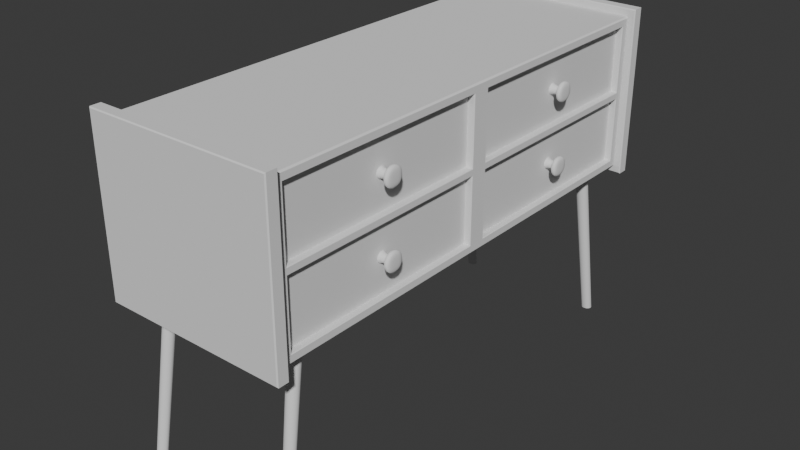 # Source: Room_NightTable_Type_001.blend  (saved by Blender 5.0.118; exported with 4.5.12 LTS)
import bpy
from mathutils import Matrix  # noqa: F401  (used for matrix-valued properties, if any)

bpy.ops.wm.read_factory_settings(use_empty=True)
scene = bpy.context.scene
scene.name = 'Scene'

# ---- collections
col_sm_room_nighttable_type_001 = bpy.data.collections.new('SM_Room_NightTable_Type_001'); scene.collection.children.link(col_sm_room_nighttable_type_001)

# ---- world
world_world = bpy.data.worlds.new('World'); scene.world = world_world
world_world.use_nodes = True; world_world.node_tree.nodes.clear()
_N = world_world.node_tree.nodes; _L = world_world.node_tree.links
n0 = _N.new('ShaderNodeOutputWorld'); n0.name = 'World Output'; n0.location = (200, 100)
n1 = _N.new('ShaderNodeBackground'); n1.name = 'Background'; n1.location = (-200, 100)
n1.inputs[0].default_value = (0.05088, 0.05088, 0.05088, 1.0)
_L.new(n1.outputs[0], n0.inputs[0])
n0.is_active_output = True
world_world.color = (0.05088, 0.05088, 0.05088)
world_world.sun_shadow_jitter_overblur = 0.0

# ---- meshes
me_cube_003 = bpy.data.meshes.new('Cube.003')
me_cube_003.from_pydata([(25.27, 1.636, 42.91), (25.27, 38.63, 42.91), (25.27, 1.636, 54.06), (25.27, 38.63, 54.06), (25.27, 38.63, 30.51), (25.27, 1.636, 30.51), (-3.326, 0.0, 42.91), (-3.326, 0.0, 41.66), (26.37, 0.0, 41.66), (26.37, 0.0, 42.91), (25.27, 1.636, 41.66), (25.27, 38.63, 41.66), (-4.289, 40.27, 27.96), (-4.459, 40.44, 27.79), (-4.289, 40.27, 56.61), (-4.459, 40.44, 56.78), (-4.289, 42.36, 27.96), (-4.459, 42.19, 27.79), (-4.289, 42.36, 56.61), (-4.459, 42.19, 56.78), (27.33, 40.27, 27.96), (27.5, 40.44, 27.79), (27.33, 40.27, 56.61), (27.5, 40.44, 56.78), (27.33, 42.36, 27.96), (27.5, 42.19, 27.79), (27.5, 42.19, 56.78), (27.33, 42.36, 56.61), (-3.326, 40.03, 29.31), (-3.089, 40.26, 29.07), (-3.326, 40.03, 55.26), (-3.089, 40.26, 55.5), (-3.326, 0.0, 29.31), (-3.089, 0.0, 29.07), (-3.089, 0.0, 55.5), (-3.326, 0.0, 55.26), (26.13, 0.0, 29.07), (26.37, 0.0, 29.31), (26.13, 0.0, 55.5), (26.37, 0.0, 55.26), (26.37, 40.02, 55.28), (26.13, 40.26, 55.5), (26.13, 40.26, 29.07), (26.37, 40.02, 29.29), (-3.089, 40.26, 41.66), (-3.326, 40.03, 41.66), (-3.326, 40.03, 42.91), (-3.089, 40.26, 42.91), (26.37, 40.02, 41.66), (26.13, 40.26, 41.66), (26.13, 40.26, 42.91), (26.37, 40.02, 42.91), (26.23, 38.63, 54.06), (26.37, 38.76, 54.18), (26.37, 1.477, 54.18), (26.23, 1.636, 54.06), (26.23, 1.636, 42.91), (26.37, 1.477, 42.77), (26.37, 38.76, 42.77), (26.23, 38.63, 42.91), (26.37, 38.74, 30.41), (26.25, 38.63, 30.51), (26.25, 1.636, 30.51), (26.37, 1.506, 30.41), (26.37, 1.507, 41.77), (26.25, 1.636, 41.66), (26.25, 38.63, 41.66), (26.37, 38.74, 41.77)], [], [(1, 3, 2, 0), (4, 11, 10, 5), (12, 14, 15, 13), (18, 16, 17, 19), (25, 17, 16, 24), (19, 26, 27, 18), (26, 25, 24, 27), (22, 20, 21, 23), (13, 21, 20, 12), (23, 15, 14, 22), (17, 25, 21, 13), (13, 15, 19, 17), (20, 22, 14, 12), (26, 19, 15, 23), (16, 18, 27, 24), (25, 26, 23, 21), (34, 31, 30, 35), (36, 42, 43, 37), (29, 33, 32, 28), (41, 38, 39, 40), (49, 50, 51, 48), (45, 46, 47, 44), (44, 29, 28, 45), (46, 30, 31, 47), (40, 51, 50, 41), (48, 43, 42, 49), (29, 44, 49, 42), (29, 42, 36, 33), (32, 7, 45, 28), (6, 35, 30, 46), (41, 31, 34, 38), (47, 31, 41, 50), (6, 46, 45, 7), (47, 50, 49, 44), (53, 54, 55, 52), (59, 56, 57, 58), (52, 59, 58, 53), (56, 55, 54, 57), (52, 55, 2, 3), (53, 58, 51, 40), (54, 53, 40, 39), (59, 52, 3, 1), (57, 54, 39, 9), (55, 56, 0, 2), (56, 59, 1, 0), (63, 60, 61, 62), (65, 66, 67, 64), (66, 61, 60, 67), (64, 63, 62, 65), (61, 66, 11, 4), (67, 60, 43, 48), (62, 61, 4, 5), (60, 63, 37, 43), (65, 62, 5, 10), (63, 64, 8, 37), (57, 9, 8, 64), (66, 65, 10, 11), (58, 57, 64, 67), (67, 48, 51, 58)])
_uv = me_cube_003.uv_layers.new(name='UVMap')
_uv.uv.foreach_set('vector', [0.5061, 0.504, 0.6135, 0.504, 0.6135, 0.621, 0.5061, 0.621, 0.3865, 0.504, 0.4939, 0.504, 0.4939, 0.621, 0.3865, 0.621, 0.3765, 0.9987, 0.6235, 0.9987, 0.625, 1.0, 0.375, 1.0, 0.6235, 0.2513, 0.3765, 0.2513, 0.375, 0.2365, 0.625, 0.2365, 0.375, 0.5152, 0.375, 0.2365, 0.3765, 0.2513, 0.3765, 0.4987, 0.625, 0.2365, 0.625, 0.5152, 0.6235, 0.4987, 0.6235, 0.2513, 0.625, 0.5152, 0.375, 0.5152, 0.3765, 0.4987, 0.6235, 0.4987, 0.6235, 0.7513, 0.3765, 0.7513, 0.375, 0.7348, 0.625, 0.7348, 0.375, 1.0, 0.375, 0.7348, 0.3765, 0.7513, 0.3765, 0.9987, 0.625, 0.7348, 0.625, 1.0, 0.6235, 0.9987, 0.6235, 0.7513, 0.125, 0.5202, 0.375, 0.5152, 0.375, 0.7348, 0.125, 0.7298, 0.375, 0.02021, 0.625, 0.02021, 0.625, 0.2365, 0.375, 0.2365, 0.3765, 0.7513, 0.6235, 0.7513, 0.6235, 0.9987, 0.3765, 0.9987, 0.625, 0.5152, 0.875, 0.5202, 0.875, 0.7298, 0.625, 0.7348, 0.3765, 0.2513, 0.6235, 0.2513, 0.6235, 0.4987, 0.3765, 0.4987, 0.375, 0.5152, 0.625, 0.5152, 0.625, 0.7348, 0.375, 0.7348, 0.625, 0.125, 0.625, 0.2513, 0.6228, 0.2493, 0.6228, 0.125, 0.373, 0.625, 0.374, 0.499, 0.3768, 0.5006, 0.3761, 0.625, 0.127, 0.5, 0.127, 0.625, 0.125, 0.625, 0.125, 0.5007, 0.626, 0.499, 0.6263, 0.625, 0.6228, 0.625, 0.6232, 0.5006, 0.4941, 0.498, 0.5059, 0.498, 0.506, 0.5006, 0.494, 0.5006, 0.4941, 0.2493, 0.5059, 0.2493, 0.5059, 0.252, 0.4941, 0.252, 0.4941, 0.252, 0.375, 0.252, 0.3772, 0.2493, 0.4941, 0.2493, 0.5059, 0.2493, 0.6228, 0.2493, 0.625, 0.2513, 0.5059, 0.252, 0.6232, 0.5006, 0.506, 0.5006, 0.5059, 0.498, 0.626, 0.499, 0.494, 0.5006, 0.3768, 0.5006, 0.374, 0.499, 0.4941, 0.498, 0.375, 0.252, 0.4941, 0.252, 0.4941, 0.498, 0.374, 0.499, 0.127, 0.5, 0.374, 0.499, 0.373, 0.625, 0.127, 0.625, 0.3772, 0.125, 0.4941, 0.125, 0.4941, 0.2493, 0.3772, 0.2493, 0.5059, 0.125, 0.6228, 0.125, 0.6228, 0.2493, 0.5059, 0.2493, 0.626, 0.499, 0.873, 0.5, 0.873, 0.625, 0.6263, 0.625, 0.5059, 0.252, 0.625, 0.2513, 0.626, 0.499, 0.5059, 0.498, 0.5059, 0.125, 0.5059, 0.2493, 0.4941, 0.2493, 0.4941, 0.125, 0.5059, 0.252, 0.5059, 0.498, 0.4941, 0.498, 0.4941, 0.252, 0.6144, 0.5037, 0.6144, 0.6214, 0.6135, 0.621, 0.6135, 0.504, 0.5061, 0.504, 0.5061, 0.621, 0.5047, 0.6214, 0.5047, 0.5036, 0.6135, 0.504, 0.5061, 0.504, 0.5047, 0.5036, 0.6144, 0.5037, 0.5061, 0.621, 0.6135, 0.621, 0.6144, 0.6214, 0.5047, 0.6214, 0.6135, 0.504, 0.6135, 0.621, 0.6135, 0.621, 0.6135, 0.504, 0.6144, 0.5037, 0.5047, 0.5036, 0.506, 0.5006, 0.6232, 0.5006, 0.6144, 0.6214, 0.6144, 0.5037, 0.6232, 0.5006, 0.6228, 0.625, 0.5061, 0.504, 0.6135, 0.504, 0.6135, 0.504, 0.5061, 0.504, 0.5047, 0.6214, 0.6144, 0.6214, 0.6228, 0.625, 0.5059, 0.625, 0.6135, 0.621, 0.5061, 0.621, 0.5061, 0.621, 0.6135, 0.621, 0.5061, 0.621, 0.5061, 0.504, 0.5061, 0.504, 0.5061, 0.621, 0.3857, 0.6213, 0.3857, 0.5037, 0.3865, 0.504, 0.3865, 0.621, 0.4939, 0.621, 0.4939, 0.504, 0.495, 0.5037, 0.495, 0.6214, 0.4939, 0.504, 0.3865, 0.504, 0.3857, 0.5037, 0.495, 0.5037, 0.495, 0.6214, 0.3857, 0.6213, 0.3865, 0.621, 0.4939, 0.621, 0.3865, 0.504, 0.4939, 0.504, 0.4939, 0.504, 0.3865, 0.504, 0.495, 0.5037, 0.3857, 0.5037, 0.3768, 0.5006, 0.494, 0.5006, 0.3865, 0.621, 0.3865, 0.504, 0.3865, 0.504, 0.3865, 0.621, 0.3857, 0.5037, 0.3857, 0.6213, 0.3761, 0.625, 0.3768, 0.5006, 0.4939, 0.621, 0.3865, 0.621, 0.3865, 0.621, 0.4939, 0.621, 0.3857, 0.6213, 0.495, 0.6214, 0.4941, 0.625, 0.3761, 0.625, 0.5047, 0.6214, 0.5059, 0.625, 0.4941, 0.625, 0.495, 0.6214, 0.4939, 0.504, 0.4939, 0.621, 0.4939, 0.621, 0.4939, 0.504, 0.5047, 0.5036, 0.5047, 0.6214, 0.495, 0.6214, 0.495, 0.5037, 0.495, 0.5037, 0.494, 0.5006, 0.506, 0.5006, 0.5047, 0.5036])
me_cube_003.update()
me_cube_005 = bpy.data.meshes.new('Cube.005')
me_cube_005.from_pydata([(13.18, 40.17, 0.1851), (12.22, 36.04, 29.03), (13.8, 39.91, 0.1851), (13.06, 35.69, 29.03), (14.06, 39.29, 0.1851), (13.4, 34.86, 29.03), (13.8, 38.67, 0.1851), (13.06, 34.03, 29.03), (13.18, 38.41, 0.1851), (12.22, 33.68, 29.03), (12.4, 38.54, 0.1851), (11.39, 34.03, 29.03), (12.11, 39.26, 0.1851), (11.04, 34.86, 29.03), (12.56, 39.91, 0.1851), (11.39, 35.69, 29.03)], [], [(0, 1, 3, 2), (2, 3, 5, 4), (4, 5, 7, 6), (6, 7, 9, 8), (8, 9, 11, 10), (10, 11, 13, 12), (3, 1, 15, 13, 11, 9, 7, 5), (12, 13, 15, 14), (14, 15, 1, 0), (0, 2, 4, 6, 8, 10, 12, 14)])
_k = {(0, 2): 1.0, (1, 3): 1.0, (2, 4): 1.0, (3, 5): 1.0, (4, 6): 1.0, (5, 7): 1.0, (6, 8): 1.0, (7, 9): 1.0, (8, 10): 1.0, (9, 11): 1.0, (10, 12): 1.0, (11, 13): 1.0, (12, 14): 1.0, (13, 15): 1.0, (0, 14): 1.0, (1, 15): 1.0}
me_cube_005.attributes.new('crease_edge', 'FLOAT', 'EDGE').data.foreach_set('value', [_k.get((min(e.vertices), max(e.vertices)), 0.0) for e in me_cube_005.edges])
_uv = me_cube_005.uv_layers.new(name='UVMap')
_uv.uv.foreach_set('vector', [1.0, 0.5, 1.0, 1.0, 0.875, 1.0, 0.875, 0.5, 0.875, 0.5, 0.875, 1.0, 0.75, 1.0, 0.75, 0.5, 0.75, 0.5, 0.75, 1.0, 0.625, 1.0, 0.625, 0.5, 0.625, 0.5, 0.625, 1.0, 0.5, 1.0, 0.5, 0.5, 0.5, 0.5, 0.5, 1.0, 0.375, 1.0, 0.375, 0.5, 0.375, 0.5, 0.375, 1.0, 0.25, 1.0, 0.25, 0.5, 0.4197, 0.4197, 0.25, 0.49, 0.08029, 0.4197, 0.01, 0.25, 0.08029, 0.08029, 0.25, 0.01, 0.4197, 0.08029, 0.49, 0.25, 0.25, 0.5, 0.25, 1.0, 0.125, 1.0, 0.125, 0.5, 0.125, 0.5, 0.125, 1.0, 0.0, 1.0, 0.0, 0.5, 0.75, 0.49, 0.9197, 0.4197, 0.99, 0.25, 0.9197, 0.08029, 0.75, 0.01, 0.5803, 0.08029, 0.51, 0.25, 0.5803, 0.4197])
me_cube_005.update()
me_roundcube_002 = bpy.data.meshes.new('Roundcube.002')
me_roundcube_002.from_pydata([(1.732, 1.376, -1.376), (0.7365, 1.269, -1.269), (1.732, 1.945, -1.138e-08), (0.7365, 1.795, -5.924e-09), (0.6989, 0.627, -0.627), (0.6999, 3.584e-09, -0.7679), (0.6999, 0.7679, -3.584e-09), (0.6989, -0.627, -0.627), (0.7365, -1.269, -1.269), (0.6999, -0.7679, -3.584e-09), (0.7365, -1.795, -5.924e-09), (1.732, -1.376, -1.376), (1.732, 1.356e-08, -1.945), (1.732, -1.945, -1.138e-08), (1.732, 1.473e-08, -8.427e-09), (0.7365, 5.924e-09, -1.795), (1.732, 1.376, 1.376), (0.7365, 1.269, 1.269), (0.6989, 0.627, 0.627), (1.732, 1.356e-08, 1.945), (0.7365, 5.924e-09, 1.795), (0.6999, 3.584e-09, 0.7679), (1.732, -1.376, 1.376), (0.7365, -1.269, 1.269), (0.6989, -0.627, 0.627), (-0.7862, 0.7479, -0.7479), (-0.7862, 1.058, -4.936e-09), (-0.7862, 0.7479, 0.7479), (-0.7862, 4.936e-09, -1.058), (-0.7862, -0.7479, -0.7479), (-0.7862, -1.058, -4.936e-09), (-0.7862, 4.936e-09, 1.058), (-0.7862, -0.7479, 0.7479), (-0.08676, -0.4921, 0.4921), (-0.08642, -5.559e-10, 0.6573), (-0.08676, 0.4921, -0.4921), (-0.08642, -5.559e-10, -0.6573), (-0.08642, 0.6573, -6.691e-09), (-0.08676, 0.4921, 0.4921), (-0.08676, -0.4921, -0.4921), (-0.08642, -0.6573, -6.691e-09)], [], [(0, 1, 3, 2), (1, 4, 6, 3), (2, 3, 17, 16), (3, 6, 18, 17), (34, 38, 27, 31), (38, 37, 26, 27), (33, 34, 31, 32), (35, 36, 28, 25), (7, 8, 10, 9), (8, 11, 13, 10), (9, 10, 23, 24), (10, 13, 22, 23), (11, 12, 14, 13), (12, 0, 2, 14), (13, 14, 19, 22), (14, 2, 16, 19), (11, 8, 15, 12), (8, 7, 5, 15), (12, 15, 1, 0), (15, 5, 4, 1), (16, 17, 20, 19), (17, 18, 21, 20), (19, 20, 23, 22), (20, 21, 24, 23), (36, 39, 29, 28), (40, 33, 32, 30), (39, 40, 30, 29), (37, 35, 25, 26), (6, 4, 35, 37), (7, 9, 40, 39), (9, 24, 33, 40), (5, 7, 39, 36), (4, 5, 36, 35), (24, 21, 34, 33), (18, 6, 37, 38), (21, 18, 38, 34)])
me_roundcube_002.polygons.foreach_set('use_smooth', [True] * 36)
_k = {(4, 6): 1.0, (6, 18): 1.0, (4, 5): 1.0, (5, 7): 1.0, (7, 9): 1.0, (18, 21): 1.0, (9, 24): 1.0, (21, 24): 1.0}
me_roundcube_002.attributes.new('crease_edge', 'FLOAT', 'EDGE').data.foreach_set('value', [_k.get((min(e.vertices), max(e.vertices)), 0.0) for e in me_roundcube_002.edges])
me_roundcube_002.update()
me_roundcube_001 = bpy.data.meshes.new('Roundcube.001')
me_roundcube_001.from_pydata([(1.732, 1.376, -1.376), (0.7365, 1.269, -1.269), (1.732, 1.945, -1.138e-08), (0.7365, 1.795, -5.924e-09), (0.6989, 0.627, -0.627), (0.6999, 3.584e-09, -0.7679), (0.6999, 0.7679, -3.584e-09), (0.6989, -0.627, -0.627), (0.7365, -1.269, -1.269), (0.6999, -0.7679, -3.584e-09), (0.7365, -1.795, -5.924e-09), (1.732, -1.376, -1.376), (1.732, 1.356e-08, -1.945), (1.732, -1.945, -1.138e-08), (1.732, 1.473e-08, -8.427e-09), (0.7365, 5.924e-09, -1.795), (1.732, 1.376, 1.376), (0.7365, 1.269, 1.269), (0.6989, 0.627, 0.627), (1.732, 1.356e-08, 1.945), (0.7365, 5.924e-09, 1.795), (0.6999, 3.584e-09, 0.7679), (1.732, -1.376, 1.376), (0.7365, -1.269, 1.269), (0.6989, -0.627, 0.627), (-0.7862, 0.7479, -0.7479), (-0.7862, 1.058, -4.936e-09), (-0.7862, 0.7479, 0.7479), (-0.7862, 4.936e-09, -1.058), (-0.7862, -0.7479, -0.7479), (-0.7862, -1.058, -4.936e-09), (-0.7862, 4.936e-09, 1.058), (-0.7862, -0.7479, 0.7479), (-0.08676, -0.4921, 0.4921), (-0.08642, -5.559e-10, 0.6573), (-0.08676, 0.4921, -0.4921), (-0.08642, -5.559e-10, -0.6573), (-0.08642, 0.6573, -6.691e-09), (-0.08676, 0.4921, 0.4921), (-0.08676, -0.4921, -0.4921), (-0.08642, -0.6573, -6.691e-09)], [], [(0, 1, 3, 2), (1, 4, 6, 3), (2, 3, 17, 16), (3, 6, 18, 17), (34, 38, 27, 31), (38, 37, 26, 27), (33, 34, 31, 32), (35, 36, 28, 25), (7, 8, 10, 9), (8, 11, 13, 10), (9, 10, 23, 24), (10, 13, 22, 23), (11, 12, 14, 13), (12, 0, 2, 14), (13, 14, 19, 22), (14, 2, 16, 19), (11, 8, 15, 12), (8, 7, 5, 15), (12, 15, 1, 0), (15, 5, 4, 1), (16, 17, 20, 19), (17, 18, 21, 20), (19, 20, 23, 22), (20, 21, 24, 23), (36, 39, 29, 28), (40, 33, 32, 30), (39, 40, 30, 29), (37, 35, 25, 26), (6, 4, 35, 37), (7, 9, 40, 39), (9, 24, 33, 40), (5, 7, 39, 36), (4, 5, 36, 35), (24, 21, 34, 33), (18, 6, 37, 38), (21, 18, 38, 34)])
me_roundcube_001.polygons.foreach_set('use_smooth', [True] * 36)
_k = {(4, 6): 1.0, (6, 18): 1.0, (4, 5): 1.0, (5, 7): 1.0, (7, 9): 1.0, (18, 21): 1.0, (9, 24): 1.0, (21, 24): 1.0}
me_roundcube_001.attributes.new('crease_edge', 'FLOAT', 'EDGE').data.foreach_set('value', [_k.get((min(e.vertices), max(e.vertices)), 0.0) for e in me_roundcube_001.edges])
me_roundcube_001.update()

# ---- objects
ob_cube_004 = bpy.data.objects.new('Cube.004', me_cube_003)
ob_gambe = bpy.data.objects.new('Gambe', me_cube_005)
ob_pomello_001 = bpy.data.objects.new('Pomello.001', me_roundcube_002)
ob_pomello = bpy.data.objects.new('Pomello', me_roundcube_001)

# ---- transforms, parenting, visibility, modifiers, constraints
ob_cube_004.location = (-10.88, 0.0, 0.0)
_m = ob_cube_004.modifiers.new('Mirror', 'MIRROR')
_m.use_axis = (False, True, False)
ob_gambe.location = (0.0, 0.0, 0.0)
_m = ob_gambe.modifiers.new('Mirror', 'MIRROR')
_m.use_axis = (True, True, False)
_m = ob_gambe.modifiers.new('Subdivision', 'SUBSURF')
_m.levels = 2
ob_pomello_001.location = (15.15, 20.13, 36.08)
_m = ob_pomello_001.modifiers.new('Mirror', 'MIRROR')
_m.use_axis = (False, True, False)
_m.mirror_object = ob_cube_004
_m = ob_pomello_001.modifiers.new('Subdivision', 'SUBSURF')
_m.levels = 2
ob_pomello.location = (15.15, 20.13, 48.49)
_m = ob_pomello.modifiers.new('Mirror', 'MIRROR')
_m.use_axis = (False, True, False)
_m.mirror_object = ob_cube_004
_m = ob_pomello.modifiers.new('Subdivision', 'SUBSURF')
_m.levels = 2

# ---- collection membership
col_sm_room_nighttable_type_001.objects.link(ob_cube_004)
col_sm_room_nighttable_type_001.objects.link(ob_gambe)
col_sm_room_nighttable_type_001.objects.link(ob_pomello_001)
col_sm_room_nighttable_type_001.objects.link(ob_pomello)

# ---- scene / render settings (as saved in the file)
scene.frame_start = 1; scene.frame_end = 250; scene.frame_set(213)
scene.render.engine = 'BLENDER_EEVEE_NEXT'
scene.render.bake_bias = 0.0
scene.render.bake_samples = 0
scene.cycles.sampling_pattern = 'TABULATED_SOBOL'
scene.eevee.use_volume_custom_range = False
scene.unit_settings.scale_length = 0.01
bpy.context.view_layer.update()

# ---- added for rendering (the .blend has no active camera and no usable light): camera, sun
cam_auto = bpy.data.cameras.new('AutoCamera')
cam_auto.lens = 50.0
cam_auto.sensor_width = 36.0
cam_auto.clip_end = 1735.18
ob_auto_camera = bpy.data.objects.new('AutoCamera', cam_auto)
scene.collection.objects.link(ob_auto_camera)
ob_auto_camera.location = (99.6426, -118.645, 107.581)
ob_auto_camera.rotation_euler = (1.09748, -7.21219e-08, 0.694738)
scene.camera = ob_auto_camera
light_auto_sun = bpy.data.lights.new('AutoSun', 'SUN')
light_auto_sun.energy = 3.0
light_auto_sun.angle = 0.0523599
ob_auto_sun = bpy.data.objects.new('AutoSun', light_auto_sun)
scene.collection.objects.link(ob_auto_sun)
ob_auto_sun.rotation_euler = (0.872665, 0.174533, 0.523599)
bpy.context.view_layer.update()
